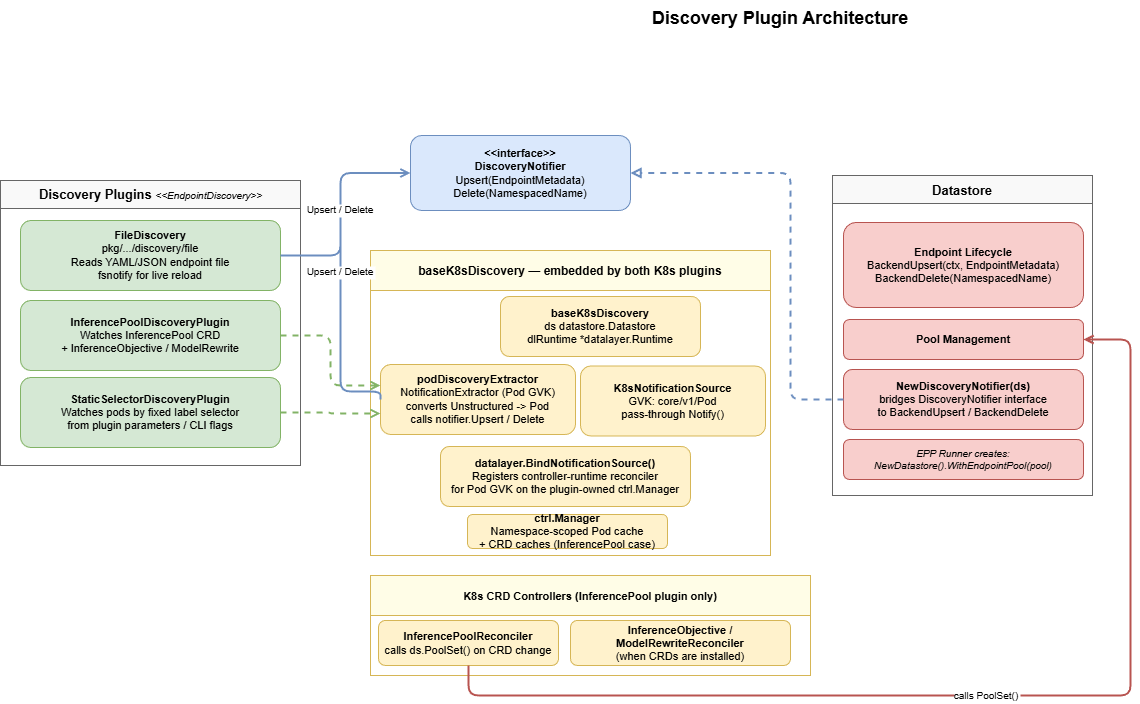

The diagram above was exported from draw.io. Its source (the exported page's mxGraphModel, read from the mxfile embedded in the PNG):
<mxGraphModel dx="698" dy="501" grid="1" gridSize="10" guides="1" tooltips="1" connect="1" arrows="1" fold="1" page="1" pageScale="1" pageWidth="1700" pageHeight="1050" math="0" shadow="0">
  <root>
    <mxCell id="0" />
    <mxCell id="1" parent="0" />
    <mxCell id="title" value="Discovery Plugin Architecture" style="text;html=1;strokeColor=none;fillColor=none;align=center;verticalAlign=middle;whiteSpace=wrap;rounded=0;fontSize=18;fontStyle=1;" parent="1" vertex="1">
      <mxGeometry x="550" y="15" width="500" height="36" as="geometry" />
    </mxCell>
    <mxCell id="iface_notifier" value="&lt;b&gt;&amp;lt;&amp;lt;interface&amp;gt;&amp;gt;&lt;/b&gt;&lt;br&gt;&lt;b&gt;DiscoveryNotifier&lt;/b&gt;&lt;br&gt;Upsert(EndpointMetadata)&lt;br&gt;Delete(NamespacedName)" style="rounded=1;whiteSpace=wrap;html=1;fillColor=#dae8fc;strokeColor=#6c8ebf;fontSize=11;" parent="1" vertex="1">
      <mxGeometry x="430" y="150" width="220" height="75" as="geometry" />
    </mxCell>
    <mxCell id="grp_plugins" value="Discovery Plugins  &lt;font style=&quot;font-size:10px;font-style:italic;font-weight:normal;&quot;&gt;&amp;lt;&amp;lt;EndpointDiscovery&amp;gt;&amp;gt;&lt;/font&gt;" style="swimlane;startSize=28;html=1;fillColor=#f9f9f9;strokeColor=#666666;fontStyle=1;fontSize=13;" parent="1" vertex="1">
      <mxGeometry x="20" y="195" width="300" height="285" as="geometry" />
    </mxCell>
    <mxCell id="file_disc" value="&lt;b&gt;FileDiscovery&lt;/b&gt;&lt;br&gt;pkg/.../discovery/file&lt;br&gt;Reads YAML/JSON endpoint file&lt;br&gt;fsnotify for live reload" style="rounded=1;whiteSpace=wrap;html=1;fillColor=#d5e8d4;strokeColor=#82b366;fontSize=11;" parent="grp_plugins" vertex="1">
      <mxGeometry x="20" y="40" width="260" height="70" as="geometry" />
    </mxCell>
    <mxCell id="ip_disc" value="&lt;b&gt;InferencePoolDiscoveryPlugin&lt;/b&gt;&lt;br&gt;Watches InferencePool CRD&lt;br&gt;+ InferenceObjective / ModelRewrite" style="rounded=1;whiteSpace=wrap;html=1;fillColor=#d5e8d4;strokeColor=#82b366;fontSize=11;" parent="grp_plugins" vertex="1">
      <mxGeometry x="20" y="120" width="260" height="70" as="geometry" />
    </mxCell>
    <mxCell id="ss_disc" value="&lt;b&gt;StaticSelectorDiscoveryPlugin&lt;/b&gt;&lt;br&gt;Watches pods by fixed label selector&lt;br&gt;from plugin parameters / CLI flags" style="rounded=1;whiteSpace=wrap;html=1;fillColor=#d5e8d4;strokeColor=#82b366;fontSize=11;" parent="grp_plugins" vertex="1">
      <mxGeometry x="20" y="197" width="260" height="70" as="geometry" />
    </mxCell>
    <mxCell id="grp_k8s" value="baseK8sDiscovery — embedded by both K8s plugins" style="swimlane;startSize=40;fillColor=#fffde7;strokeColor=#d6b656;fontStyle=1;fontSize=12;" parent="1" vertex="1">
      <mxGeometry x="390" y="265" width="400" height="305" as="geometry" />
    </mxCell>
    <mxCell id="base_k8s" value="&lt;b&gt;baseK8sDiscovery&lt;/b&gt;&lt;br&gt;ds  datastore.Datastore&lt;br&gt;dlRuntime  *datalayer.Runtime" style="rounded=1;whiteSpace=wrap;html=1;fillColor=#fff2cc;strokeColor=#d6b656;fontSize=11;" parent="grp_k8s" vertex="1">
      <mxGeometry x="130" y="46" width="200" height="60" as="geometry" />
    </mxCell>
    <mxCell id="pod_ext" value="&lt;b&gt;podDiscoveryExtractor&lt;/b&gt;&lt;br&gt;NotificationExtractor (Pod GVK)&lt;br&gt;converts Unstructured -&gt; Pod&lt;br&gt;calls notifier.Upsert / Delete" style="rounded=1;whiteSpace=wrap;html=1;fillColor=#fff2cc;strokeColor=#d6b656;fontSize=11;" parent="grp_k8s" vertex="1">
      <mxGeometry x="10" y="114" width="195" height="70" as="geometry" />
    </mxCell>
    <mxCell id="bind_notif" value="&lt;b&gt;datalayer.BindNotificationSource()&lt;/b&gt;&lt;br&gt;Registers controller-runtime reconciler&lt;br&gt;for Pod GVK on the plugin-owned ctrl.Manager" style="rounded=1;whiteSpace=wrap;html=1;fillColor=#fff2cc;strokeColor=#d6b656;fontSize=11;" parent="grp_k8s" vertex="1">
      <mxGeometry x="70" y="196" width="250" height="60" as="geometry" />
    </mxCell>
    <mxCell id="ctrl_mgr" value="&lt;b&gt;ctrl.Manager&lt;/b&gt;&lt;br&gt;Namespace-scoped Pod cache&lt;br&gt;+ CRD caches (InferencePool case)" style="rounded=1;whiteSpace=wrap;html=1;fillColor=#fff2cc;strokeColor=#d6b656;fontSize=11;" parent="grp_k8s" vertex="1">
      <mxGeometry x="97" y="264" width="200" height="34" as="geometry" />
    </mxCell>
    <mxCell id="k8s_src" value="&lt;b&gt;K8sNotificationSource&lt;/b&gt;&lt;br&gt;GVK: core/v1/Pod&lt;br&gt;pass-through Notify()" style="rounded=1;whiteSpace=wrap;html=1;fillColor=#fff2cc;strokeColor=#d6b656;fontSize=11;" parent="grp_k8s" vertex="1">
      <mxGeometry x="210" y="115.5" width="185" height="70" as="geometry" />
    </mxCell>
    <mxCell id="grp_ds" value="Datastore" style="swimlane;startSize=28;fillColor=#f9f9f9;strokeColor=#666666;fontStyle=1;fontSize=13;" parent="1" vertex="1">
      <mxGeometry x="852" y="190" width="260" height="320" as="geometry" />
    </mxCell>
    <mxCell id="ds_backend" value="&lt;b&gt;Endpoint Lifecycle&lt;/b&gt;&lt;br&gt;BackendUpsert(ctx, EndpointMetadata)&lt;br&gt;BackendDelete(NamespacedName)" style="rounded=1;whiteSpace=wrap;html=1;fillColor=#f8cecc;strokeColor=#b85450;fontSize=11;" parent="grp_ds" vertex="1">
      <mxGeometry x="11" y="47" width="240" height="85" as="geometry" />
    </mxCell>
    <mxCell id="ds_pool" value="&lt;b&gt;Pool Management&lt;/b&gt;" style="rounded=1;whiteSpace=wrap;html=1;fillColor=#f8cecc;strokeColor=#b85450;fontSize=11;" parent="grp_ds" vertex="1">
      <mxGeometry x="11" y="144" width="240" height="40" as="geometry" />
    </mxCell>
    <mxCell id="ds_notifier" value="&lt;b&gt;NewDiscoveryNotifier(ds)&lt;/b&gt;&lt;br&gt;bridges DiscoveryNotifier interface&lt;br&gt;to BackendUpsert / BackendDelete" style="rounded=1;whiteSpace=wrap;html=1;fillColor=#f8cecc;strokeColor=#b85450;fontSize=11;" parent="grp_ds" vertex="1">
      <mxGeometry x="11" y="194" width="240" height="60" as="geometry" />
    </mxCell>
    <mxCell id="ds_runner" value="EPP Runner creates:&lt;br&gt;NewDatastore().WithEndpointPool(pool)" style="rounded=1;whiteSpace=wrap;html=1;fillColor=#f8cecc;strokeColor=#b85450;fontSize=10;fontStyle=2;" parent="grp_ds" vertex="1">
      <mxGeometry x="11" y="264" width="240" height="40" as="geometry" />
    </mxCell>
    <mxCell id="grp_ctrl" value="K8s CRD Controllers  (InferencePool plugin only)" style="swimlane;startSize=40;fillColor=#fffde7;strokeColor=#d6b656;fontStyle=1;fontSize=11;" parent="1" vertex="1">
      <mxGeometry x="390" y="590" width="440" height="100" as="geometry" />
    </mxCell>
    <mxCell id="ip_rec" value="&lt;b&gt;InferencePoolReconciler&lt;/b&gt;&lt;br&gt;calls ds.PoolSet() on CRD change" style="rounded=1;whiteSpace=wrap;html=1;fillColor=#fff2cc;strokeColor=#d6b656;fontSize=11;" parent="grp_ctrl" vertex="1">
      <mxGeometry x="8" y="45" width="180" height="45" as="geometry" />
    </mxCell>
    <mxCell id="obj_rec" value="&lt;b&gt;InferenceObjective / ModelRewriteReconciler&lt;/b&gt;&lt;br&gt;(when CRDs are installed)" style="rounded=1;whiteSpace=wrap;html=1;fillColor=#fff2cc;strokeColor=#d6b656;fontSize=11;" parent="grp_ctrl" vertex="1">
      <mxGeometry x="200" y="45" width="220" height="45" as="geometry" />
    </mxCell>
    <mxCell id="e_rec_pool" value="calls PoolSet()" style="edgeStyle=orthogonalEdgeStyle;endArrow=open;endFill=0;fontSize=10;strokeColor=#b85450;strokeWidth=2;exitX=0.5;exitY=1;exitDx=0;exitDy=0;entryX=1;entryY=0.5;entryDx=0;entryDy=0;" parent="1" source="ip_rec" target="ds_pool" edge="1">
      <mxGeometry relative="1" as="geometry">
        <Array as="points">
          <mxPoint x="488" y="710" />
          <mxPoint x="1150" y="710" />
          <mxPoint x="1150" y="354" />
        </Array>
      </mxGeometry>
    </mxCell>
    <mxCell id="e_ip_extractor" value="" style="edgeStyle=orthogonalEdgeStyle;endArrow=open;endFill=0;fontSize=10;strokeColor=#82b366;strokeWidth=2;dashed=1;exitX=1;exitY=0.5;exitDx=0;exitDy=0;entryX=0;entryY=0.3;entryDx=0;entryDy=0;" parent="1" source="ip_disc" target="pod_ext" edge="1">
      <mxGeometry relative="1" as="geometry" />
    </mxCell>
    <mxCell id="e_ss_extractor" value="" style="edgeStyle=orthogonalEdgeStyle;endArrow=open;endFill=0;fontSize=10;strokeColor=#82b366;strokeWidth=2;dashed=1;exitX=1;exitY=0.5;exitDx=0;exitDy=0;entryX=0;entryY=0.7;entryDx=0;entryDy=0;" parent="1" source="ss_disc" target="pod_ext" edge="1">
      <mxGeometry relative="1" as="geometry" />
    </mxCell>
    <mxCell id="e_implements_notifier" value="" style="edgeStyle=orthogonalEdgeStyle;endArrow=block;endFill=0;dashed=1;fontSize=10;strokeColor=#6c8ebf;strokeWidth=2;exitX=0;exitY=0.5;exitDx=0;exitDy=0;entryX=1;entryY=0.5;entryDx=0;entryDy=0;" parent="1" source="ds_notifier" target="iface_notifier" edge="1">
      <mxGeometry relative="1" as="geometry">
        <Array as="points">
          <mxPoint x="810" y="414" />
          <mxPoint x="810" y="188" />
        </Array>
      </mxGeometry>
    </mxCell>
    <mxCell id="e_ext_notifier" value="Upsert / Delete" style="edgeStyle=orthogonalEdgeStyle;endArrow=open;endFill=0;fontSize=10;strokeColor=#6c8ebf;exitX=0;exitY=0.5;exitDx=0;exitDy=0;entryX=0;entryY=0.5;entryDx=0;entryDy=0;strokeWidth=2;" parent="1" source="pod_ext" target="iface_notifier" edge="1">
      <mxGeometry relative="1" as="geometry">
        <Array as="points">
          <mxPoint x="360" y="406" />
          <mxPoint x="360" y="188" />
        </Array>
      </mxGeometry>
    </mxCell>
    <mxCell id="e_file_notifier" value="Upsert / Delete" style="edgeStyle=orthogonalEdgeStyle;endArrow=open;endFill=0;fontSize=10;strokeColor=#6c8ebf;entryX=0;entryY=0.5;entryDx=0;entryDy=0;strokeWidth=2;exitX=1;exitY=0.5;exitDx=0;exitDy=0;" parent="1" source="file_disc" target="iface_notifier" edge="1">
      <mxGeometry relative="1" as="geometry">
        <mxPoint x="280" y="173.75" as="sourcePoint" />
        <mxPoint x="470" y="110" as="targetPoint" />
        <Array as="points">
          <mxPoint x="360" y="270" />
          <mxPoint x="360" y="188" />
        </Array>
      </mxGeometry>
    </mxCell>
  </root>
</mxGraphModel>